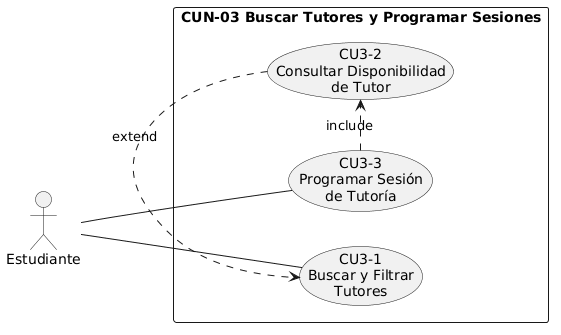

The diagram above was rendered by PlantUML. Its source (embedded in the PNG):
@startuml
skinparam packageStyle rectangle
left to right direction

actor Estudiante

rectangle "CUN-03 Buscar Tutores y Programar Sesiones" {
  usecase "CU3-3\nProgramar Sesión\nde Tutoría" as CU3_3
  usecase "CU3-2\nConsultar Disponibilidad\nde Tutor" as CU3_2
  usecase "CU3-1\nBuscar y Filtrar\nTutores" as CU3_1
}

Estudiante -- CU3_3
Estudiante -- CU3_1

CU3_3 .> CU3_2 : «include»
CU3_2 .> CU3_1 : «extend»
@enduml